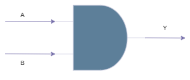

The diagram above was exported from draw.io. Its source (the exported page's mxGraphModel, read from the mxfile embedded in the PNG):
<mxGraphModel dx="1123" dy="803" grid="0" gridSize="10" guides="1" tooltips="1" connect="1" arrows="1" fold="1" page="1" pageScale="1" pageWidth="850" pageHeight="1100" background="#ffffff" math="0" shadow="0">
  <root>
    <mxCell id="0" />
    <mxCell id="1" parent="0" />
    <mxCell id="0_wgDo88dYQC26SBm5vn-10" edge="1" parent="1" style="edgeStyle=none;rounded=0;orthogonalLoop=1;jettySize=auto;html=1;exitX=0;exitY=0.75;exitDx=0;exitDy=0;exitPerimeter=0;elbow=vertical;entryX=0;entryY=0.75;entryDx=0;entryDy=0;entryPerimeter=0;labelBackgroundColor=none;strokeColor=#736CA8;fontColor=default;" target="0_wgDo88dYQC26SBm5vn-1">
      <mxGeometry relative="1" as="geometry">
        <mxPoint x="246" y="577" as="sourcePoint" />
      </mxGeometry>
    </mxCell>
    <mxCell id="0_wgDo88dYQC26SBm5vn-11" edge="1" parent="1" source="0_wgDo88dYQC26SBm5vn-1" style="edgeStyle=none;rounded=0;orthogonalLoop=1;jettySize=auto;html=1;exitX=1;exitY=0.5;exitDx=0;exitDy=0;exitPerimeter=0;elbow=vertical;labelBackgroundColor=none;strokeColor=#736CA8;fontColor=default;">
      <mxGeometry relative="1" as="geometry">
        <mxPoint x="606" y="545.5714285714287" as="targetPoint" />
      </mxGeometry>
    </mxCell>
    <mxCell id="0_wgDo88dYQC26SBm5vn-1" parent="1" style="verticalLabelPosition=bottom;shadow=0;dashed=0;align=center;html=1;verticalAlign=top;shape=mxgraph.electrical.logic_gates.logic_gate;operation=and;labelBackgroundColor=none;fillColor=#5D7F99;strokeColor=#D0CEE2;fontColor=#1A1A1A;" value="" vertex="1">
      <mxGeometry height="130" width="180" x="346" y="480" as="geometry" />
    </mxCell>
    <mxCell id="0_wgDo88dYQC26SBm5vn-9" edge="1" parent="1" style="edgeStyle=none;rounded=0;orthogonalLoop=1;jettySize=auto;html=1;exitX=0;exitY=0.25;exitDx=0;exitDy=0;exitPerimeter=0;elbow=vertical;entryX=0;entryY=0.25;entryDx=0;entryDy=0;entryPerimeter=0;labelBackgroundColor=none;strokeColor=#736CA8;fontColor=default;" target="0_wgDo88dYQC26SBm5vn-1">
      <mxGeometry relative="1" as="geometry">
        <mxPoint x="246" y="512.7142857142858" as="sourcePoint" />
      </mxGeometry>
    </mxCell>
    <mxCell id="0_wgDo88dYQC26SBm5vn-12" parent="1" style="text;html=1;whiteSpace=wrap;strokeColor=none;fillColor=none;align=center;verticalAlign=middle;rounded=0;labelBackgroundColor=none;fontColor=#1A1A1A;" value="A" vertex="1">
      <mxGeometry height="60" width="90" x="236" y="470" as="geometry" />
    </mxCell>
    <mxCell id="0_wgDo88dYQC26SBm5vn-13" parent="1" style="text;html=1;whiteSpace=wrap;strokeColor=none;fillColor=none;align=center;verticalAlign=middle;rounded=0;labelBackgroundColor=none;fontColor=#1A1A1A;" value="B" vertex="1">
      <mxGeometry height="70" width="90" x="236" y="560" as="geometry" />
    </mxCell>
    <mxCell id="0_wgDo88dYQC26SBm5vn-14" parent="1" style="text;html=1;whiteSpace=wrap;strokeColor=none;fillColor=none;align=center;verticalAlign=middle;rounded=0;labelBackgroundColor=none;fontColor=#1A1A1A;" value="Y" vertex="1">
      <mxGeometry height="30" width="60" x="536" y="510" as="geometry" />
    </mxCell>
  </root>
</mxGraphModel>